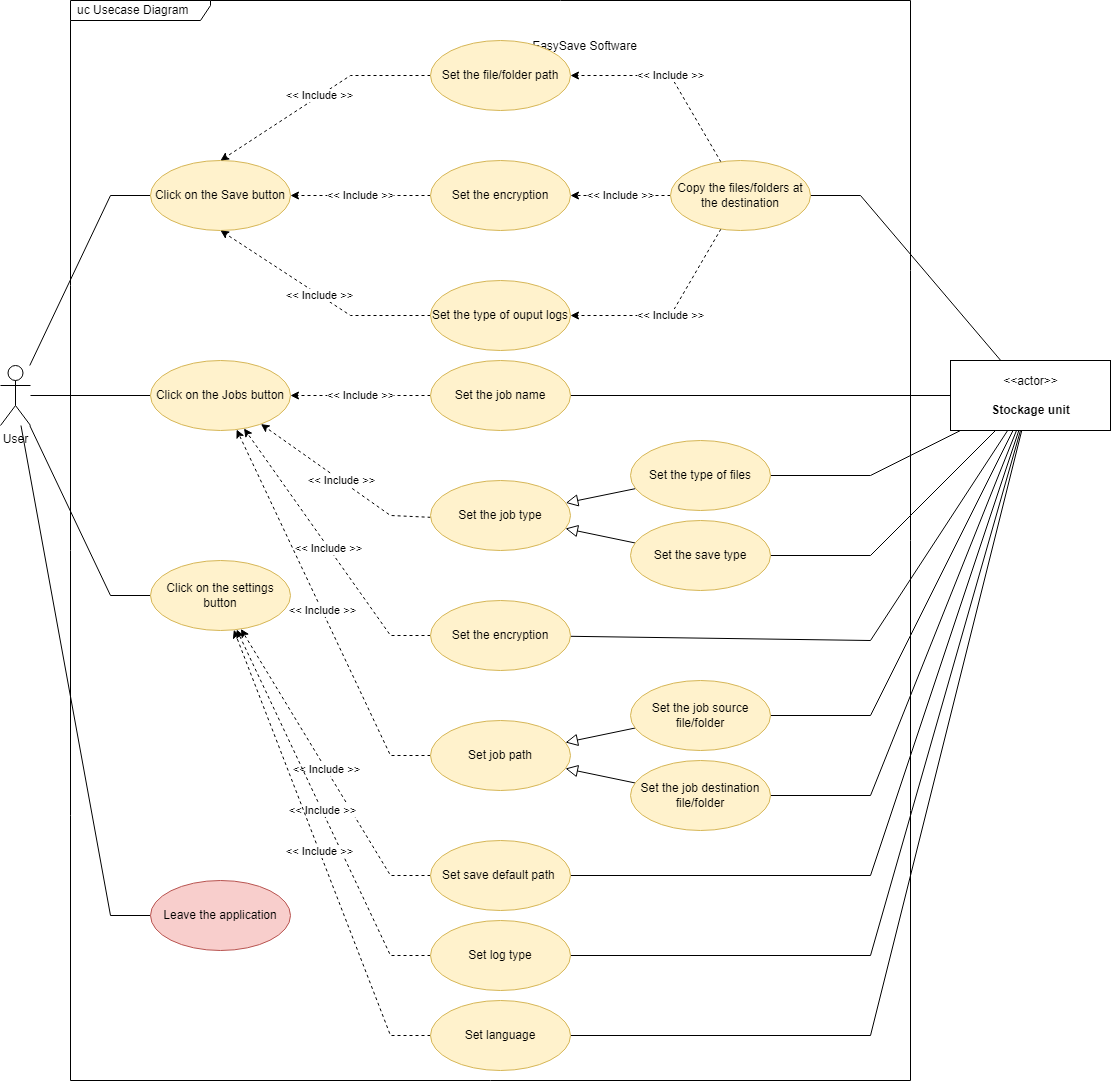

The diagram above was exported from draw.io. Its source (the exported page's mxGraphModel, read from the mxfile embedded in the PNG):
<mxGraphModel dx="2266" dy="951" grid="1" gridSize="10" guides="1" tooltips="1" connect="1" arrows="1" fold="1" page="1" pageScale="1" pageWidth="1169" pageHeight="827" background="#ffffff" math="0" shadow="0">
  <root>
    <mxCell id="0" />
    <mxCell id="1" parent="0" />
    <mxCell id="nxIOqmiE0Nm6fvkt-t_R-14" value="" style="group" vertex="1" connectable="0" parent="1">
      <mxGeometry x="120" width="840" height="1080" as="geometry" />
    </mxCell>
    <mxCell id="aKPTWr6dxV34dE_GAz9--6" value="uc Usecase Diagram" style="shape=umlFrame;whiteSpace=wrap;html=1;width=140;height=20;boundedLbl=1;verticalAlign=middle;align=left;spacingLeft=5;gradientColor=none;swimlaneFillColor=default;" parent="nxIOqmiE0Nm6fvkt-t_R-14" vertex="1">
      <mxGeometry width="840" height="1079.9999999999998" as="geometry" />
    </mxCell>
    <mxCell id="aKPTWr6dxV34dE_GAz9--40" value="EasySave Software" style="text;html=1;align=center;verticalAlign=middle;resizable=0;points=[];autosize=1;strokeColor=none;fillColor=none;" parent="nxIOqmiE0Nm6fvkt-t_R-14" vertex="1">
      <mxGeometry x="449.0769230769231" y="31.304347826086953" width="130" height="30" as="geometry" />
    </mxCell>
    <mxCell id="aKPTWr6dxV34dE_GAz9--21" style="edgeStyle=none;rounded=0;orthogonalLoop=1;jettySize=auto;html=1;entryX=0;entryY=0.5;entryDx=0;entryDy=0;endArrow=none;endFill=0;" parent="1" source="OcLa6-1IRxNEXRJgyp4N-1" target="aKPTWr6dxV34dE_GAz9--9" edge="1">
      <mxGeometry relative="1" as="geometry">
        <Array as="points">
          <mxPoint x="160" y="195" />
        </Array>
      </mxGeometry>
    </mxCell>
    <mxCell id="aKPTWr6dxV34dE_GAz9--22" style="edgeStyle=none;rounded=0;orthogonalLoop=1;jettySize=auto;html=1;entryX=0;entryY=0.5;entryDx=0;entryDy=0;endArrow=none;endFill=0;" parent="1" source="OcLa6-1IRxNEXRJgyp4N-1" target="aKPTWr6dxV34dE_GAz9--12" edge="1">
      <mxGeometry relative="1" as="geometry" />
    </mxCell>
    <mxCell id="aKPTWr6dxV34dE_GAz9--24" style="edgeStyle=none;rounded=0;orthogonalLoop=1;jettySize=auto;html=1;entryX=0;entryY=0.5;entryDx=0;entryDy=0;endArrow=none;endFill=0;" parent="1" source="OcLa6-1IRxNEXRJgyp4N-1" target="aKPTWr6dxV34dE_GAz9--10" edge="1">
      <mxGeometry relative="1" as="geometry">
        <Array as="points">
          <mxPoint x="160" y="595" />
        </Array>
      </mxGeometry>
    </mxCell>
    <mxCell id="aKPTWr6dxV34dE_GAz9--25" style="edgeStyle=none;rounded=0;orthogonalLoop=1;jettySize=auto;html=1;entryX=0;entryY=0.5;entryDx=0;entryDy=0;endArrow=none;endFill=0;" parent="1" source="OcLa6-1IRxNEXRJgyp4N-1" target="aKPTWr6dxV34dE_GAz9--11" edge="1">
      <mxGeometry relative="1" as="geometry">
        <Array as="points">
          <mxPoint x="160" y="915" />
        </Array>
      </mxGeometry>
    </mxCell>
    <mxCell id="OcLa6-1IRxNEXRJgyp4N-1" value="User" style="shape=umlActor;verticalLabelPosition=bottom;verticalAlign=top;html=1;" parent="1" vertex="1">
      <mxGeometry x="50" y="365" width="30" height="60" as="geometry" />
    </mxCell>
    <mxCell id="aKPTWr6dxV34dE_GAz9--9" value="Click on the Save button" style="ellipse;whiteSpace=wrap;html=1;strokeColor=#d6b656;fillColor=#fff2cc;" parent="1" vertex="1">
      <mxGeometry x="200" y="160" width="140" height="70" as="geometry" />
    </mxCell>
    <mxCell id="nxIOqmiE0Nm6fvkt-t_R-41" style="edgeStyle=none;rounded=0;orthogonalLoop=1;jettySize=auto;html=1;endArrow=none;endFill=0;endSize=10;" edge="1" parent="1" source="3LHGWLnx6QcVGQNoxwh3-1" target="nxIOqmiE0Nm6fvkt-t_R-23">
      <mxGeometry relative="1" as="geometry" />
    </mxCell>
    <mxCell id="nxIOqmiE0Nm6fvkt-t_R-42" style="edgeStyle=none;rounded=0;orthogonalLoop=1;jettySize=auto;html=1;endArrow=none;endFill=0;endSize=6;" edge="1" parent="1" source="3LHGWLnx6QcVGQNoxwh3-1" target="nxIOqmiE0Nm6fvkt-t_R-36">
      <mxGeometry relative="1" as="geometry">
        <Array as="points">
          <mxPoint x="920" y="640" />
        </Array>
      </mxGeometry>
    </mxCell>
    <mxCell id="nxIOqmiE0Nm6fvkt-t_R-43" style="edgeStyle=none;rounded=0;orthogonalLoop=1;jettySize=auto;html=1;endArrow=none;endFill=0;endSize=6;" edge="1" parent="1" source="3LHGWLnx6QcVGQNoxwh3-1" target="nxIOqmiE0Nm6fvkt-t_R-30">
      <mxGeometry relative="1" as="geometry">
        <Array as="points">
          <mxPoint x="920" y="475" />
        </Array>
      </mxGeometry>
    </mxCell>
    <mxCell id="nxIOqmiE0Nm6fvkt-t_R-44" style="edgeStyle=none;rounded=0;orthogonalLoop=1;jettySize=auto;html=1;endArrow=none;endFill=0;endSize=6;" edge="1" parent="1" source="3LHGWLnx6QcVGQNoxwh3-1" target="nxIOqmiE0Nm6fvkt-t_R-29">
      <mxGeometry relative="1" as="geometry">
        <Array as="points">
          <mxPoint x="920" y="555" />
        </Array>
      </mxGeometry>
    </mxCell>
    <mxCell id="nxIOqmiE0Nm6fvkt-t_R-45" style="edgeStyle=none;rounded=0;orthogonalLoop=1;jettySize=auto;html=1;endArrow=none;endFill=0;endSize=6;" edge="1" parent="1" source="3LHGWLnx6QcVGQNoxwh3-1" target="nxIOqmiE0Nm6fvkt-t_R-27">
      <mxGeometry relative="1" as="geometry">
        <Array as="points">
          <mxPoint x="920" y="715" />
        </Array>
      </mxGeometry>
    </mxCell>
    <mxCell id="nxIOqmiE0Nm6fvkt-t_R-46" style="edgeStyle=none;rounded=0;orthogonalLoop=1;jettySize=auto;html=1;endArrow=none;endFill=0;endSize=6;" edge="1" parent="1" source="3LHGWLnx6QcVGQNoxwh3-1" target="nxIOqmiE0Nm6fvkt-t_R-28">
      <mxGeometry relative="1" as="geometry">
        <Array as="points">
          <mxPoint x="920" y="795" />
        </Array>
      </mxGeometry>
    </mxCell>
    <mxCell id="nxIOqmiE0Nm6fvkt-t_R-47" style="edgeStyle=none;rounded=0;orthogonalLoop=1;jettySize=auto;html=1;endArrow=none;endFill=0;endSize=6;" edge="1" parent="1" source="3LHGWLnx6QcVGQNoxwh3-1" target="nxIOqmiE0Nm6fvkt-t_R-19">
      <mxGeometry relative="1" as="geometry">
        <Array as="points">
          <mxPoint x="910" y="195" />
        </Array>
      </mxGeometry>
    </mxCell>
    <mxCell id="3LHGWLnx6QcVGQNoxwh3-1" value="&amp;lt;&amp;lt;actor&amp;gt;&amp;gt;&lt;br&gt;&lt;br&gt;&lt;b&gt;Stockage unit&lt;/b&gt;" style="html=1;align=center;verticalAlign=middle;dashed=0;" parent="1" vertex="1">
      <mxGeometry x="1000" y="360" width="160" height="70" as="geometry" />
    </mxCell>
    <mxCell id="nxIOqmiE0Nm6fvkt-t_R-11" value="&amp;lt;&amp;lt; Include &amp;gt;&amp;gt;" style="rounded=0;orthogonalLoop=1;jettySize=auto;html=1;entryX=0.5;entryY=0;entryDx=0;entryDy=0;dashed=1;" edge="1" parent="1" source="nxIOqmiE0Nm6fvkt-t_R-1" target="aKPTWr6dxV34dE_GAz9--9">
      <mxGeometry relative="1" as="geometry">
        <Array as="points">
          <mxPoint x="400" y="75" />
        </Array>
      </mxGeometry>
    </mxCell>
    <mxCell id="nxIOqmiE0Nm6fvkt-t_R-12" value="&amp;lt;&amp;lt; Include &amp;gt;&amp;gt;" style="rounded=0;orthogonalLoop=1;jettySize=auto;html=1;entryX=1;entryY=0.5;entryDx=0;entryDy=0;dashed=1;" edge="1" parent="1" source="nxIOqmiE0Nm6fvkt-t_R-9" target="aKPTWr6dxV34dE_GAz9--9">
      <mxGeometry relative="1" as="geometry" />
    </mxCell>
    <mxCell id="nxIOqmiE0Nm6fvkt-t_R-13" value="&amp;lt;&amp;lt; Include &amp;gt;&amp;gt;" style="rounded=0;orthogonalLoop=1;jettySize=auto;html=1;entryX=0.5;entryY=1;entryDx=0;entryDy=0;dashed=1;" edge="1" parent="1" source="nxIOqmiE0Nm6fvkt-t_R-10" target="aKPTWr6dxV34dE_GAz9--9">
      <mxGeometry x="0.0011" relative="1" as="geometry">
        <Array as="points">
          <mxPoint x="400" y="315" />
        </Array>
        <mxPoint as="offset" />
      </mxGeometry>
    </mxCell>
    <mxCell id="aKPTWr6dxV34dE_GAz9--11" value="Leave the application" style="ellipse;whiteSpace=wrap;html=1;strokeColor=#b85450;fillColor=#f8cecc;" parent="1" vertex="1">
      <mxGeometry x="200.00000000000003" y="880" width="140" height="70" as="geometry" />
    </mxCell>
    <mxCell id="aKPTWr6dxV34dE_GAz9--10" value="Click on the settings button" style="ellipse;whiteSpace=wrap;html=1;strokeColor=#d6b656;fillColor=#fff2cc;" parent="1" vertex="1">
      <mxGeometry x="200.00000000000006" y="560" width="140" height="70" as="geometry" />
    </mxCell>
    <mxCell id="aKPTWr6dxV34dE_GAz9--12" value="Click on the Jobs button" style="ellipse;whiteSpace=wrap;html=1;strokeColor=#d6b656;fillColor=#fff2cc;" parent="1" vertex="1">
      <mxGeometry x="200.00000000000003" y="360" width="140" height="70" as="geometry" />
    </mxCell>
    <mxCell id="nxIOqmiE0Nm6fvkt-t_R-1" value="Set the file/folder path" style="ellipse;whiteSpace=wrap;html=1;strokeColor=#d6b656;fillColor=#fff2cc;" vertex="1" parent="1">
      <mxGeometry x="480" y="40" width="140" height="70" as="geometry" />
    </mxCell>
    <mxCell id="nxIOqmiE0Nm6fvkt-t_R-9" value="Set the encryption" style="ellipse;whiteSpace=wrap;html=1;strokeColor=#d6b656;fillColor=#fff2cc;" vertex="1" parent="1">
      <mxGeometry x="480" y="160" width="140" height="70" as="geometry" />
    </mxCell>
    <mxCell id="nxIOqmiE0Nm6fvkt-t_R-10" value="Set the type of ouput logs" style="ellipse;whiteSpace=wrap;html=1;strokeColor=#d6b656;fillColor=#fff2cc;" vertex="1" parent="1">
      <mxGeometry x="480" y="280" width="140" height="70" as="geometry" />
    </mxCell>
    <mxCell id="nxIOqmiE0Nm6fvkt-t_R-20" value="&amp;lt;&amp;lt; Include &amp;gt;&amp;gt;" style="edgeStyle=none;rounded=0;orthogonalLoop=1;jettySize=auto;html=1;entryX=1;entryY=0.5;entryDx=0;entryDy=0;dashed=1;endArrow=classic;endFill=1;" edge="1" parent="1" source="nxIOqmiE0Nm6fvkt-t_R-19" target="nxIOqmiE0Nm6fvkt-t_R-1">
      <mxGeometry relative="1" as="geometry">
        <Array as="points">
          <mxPoint x="720" y="75" />
        </Array>
      </mxGeometry>
    </mxCell>
    <mxCell id="nxIOqmiE0Nm6fvkt-t_R-21" value="&amp;lt;&amp;lt; Include &amp;gt;&amp;gt;" style="edgeStyle=none;rounded=0;orthogonalLoop=1;jettySize=auto;html=1;entryX=1;entryY=0.5;entryDx=0;entryDy=0;dashed=1;endArrow=classic;endFill=1;" edge="1" parent="1" source="nxIOqmiE0Nm6fvkt-t_R-19" target="nxIOqmiE0Nm6fvkt-t_R-9">
      <mxGeometry relative="1" as="geometry" />
    </mxCell>
    <mxCell id="nxIOqmiE0Nm6fvkt-t_R-22" value="&amp;lt;&amp;lt; Include &amp;gt;&amp;gt;" style="edgeStyle=none;rounded=0;orthogonalLoop=1;jettySize=auto;html=1;entryX=1;entryY=0.5;entryDx=0;entryDy=0;dashed=1;endArrow=classic;endFill=1;" edge="1" parent="1" source="nxIOqmiE0Nm6fvkt-t_R-19" target="nxIOqmiE0Nm6fvkt-t_R-10">
      <mxGeometry relative="1" as="geometry">
        <Array as="points">
          <mxPoint x="720" y="315" />
        </Array>
      </mxGeometry>
    </mxCell>
    <mxCell id="nxIOqmiE0Nm6fvkt-t_R-19" value="Copy the files/folders at the destination" style="ellipse;whiteSpace=wrap;html=1;strokeColor=#d6b656;fillColor=#fff2cc;" vertex="1" parent="1">
      <mxGeometry x="720" y="160" width="140" height="70" as="geometry" />
    </mxCell>
    <mxCell id="nxIOqmiE0Nm6fvkt-t_R-24" value="&amp;lt;&amp;lt; Include &amp;gt;&amp;gt;" style="edgeStyle=none;rounded=0;orthogonalLoop=1;jettySize=auto;html=1;dashed=1;endArrow=classic;endFill=1;" edge="1" parent="1" source="nxIOqmiE0Nm6fvkt-t_R-23" target="aKPTWr6dxV34dE_GAz9--12">
      <mxGeometry relative="1" as="geometry" />
    </mxCell>
    <mxCell id="nxIOqmiE0Nm6fvkt-t_R-23" value="Set the job name" style="ellipse;whiteSpace=wrap;html=1;strokeColor=#d6b656;fillColor=#fff2cc;" vertex="1" parent="1">
      <mxGeometry x="480" y="360" width="140" height="70" as="geometry" />
    </mxCell>
    <mxCell id="nxIOqmiE0Nm6fvkt-t_R-26" value="&amp;lt;&amp;lt; Include &amp;gt;&amp;gt;" style="edgeStyle=none;rounded=0;orthogonalLoop=1;jettySize=auto;html=1;dashed=1;endArrow=classic;endFill=1;" edge="1" parent="1" source="nxIOqmiE0Nm6fvkt-t_R-25" target="aKPTWr6dxV34dE_GAz9--12">
      <mxGeometry relative="1" as="geometry">
        <Array as="points">
          <mxPoint x="440" y="515" />
        </Array>
      </mxGeometry>
    </mxCell>
    <mxCell id="nxIOqmiE0Nm6fvkt-t_R-25" value="Set the job type" style="ellipse;whiteSpace=wrap;html=1;strokeColor=#d6b656;fillColor=#fff2cc;" vertex="1" parent="1">
      <mxGeometry x="480" y="480" width="140" height="70" as="geometry" />
    </mxCell>
    <mxCell id="nxIOqmiE0Nm6fvkt-t_R-34" value="" style="edgeStyle=none;rounded=0;orthogonalLoop=1;jettySize=auto;html=1;endArrow=block;endFill=0;endSize=10;" edge="1" parent="1" source="nxIOqmiE0Nm6fvkt-t_R-27" target="nxIOqmiE0Nm6fvkt-t_R-38">
      <mxGeometry x="0.2472" y="-44" relative="1" as="geometry">
        <mxPoint x="320" y="440" as="targetPoint" />
        <mxPoint as="offset" />
      </mxGeometry>
    </mxCell>
    <mxCell id="nxIOqmiE0Nm6fvkt-t_R-27" value="Set the job source file/folder" style="ellipse;whiteSpace=wrap;html=1;strokeColor=#d6b656;fillColor=#fff2cc;" vertex="1" parent="1">
      <mxGeometry x="680" y="680" width="140" height="70" as="geometry" />
    </mxCell>
    <mxCell id="nxIOqmiE0Nm6fvkt-t_R-35" value="" style="edgeStyle=none;rounded=0;orthogonalLoop=1;jettySize=auto;html=1;endArrow=block;endFill=0;endSize=10;" edge="1" parent="1" source="nxIOqmiE0Nm6fvkt-t_R-28" target="nxIOqmiE0Nm6fvkt-t_R-38">
      <mxGeometry relative="1" as="geometry" />
    </mxCell>
    <mxCell id="nxIOqmiE0Nm6fvkt-t_R-28" value="Set the job destination file/folder" style="ellipse;whiteSpace=wrap;html=1;strokeColor=#d6b656;fillColor=#fff2cc;" vertex="1" parent="1">
      <mxGeometry x="680" y="760" width="140" height="70" as="geometry" />
    </mxCell>
    <mxCell id="nxIOqmiE0Nm6fvkt-t_R-31" style="edgeStyle=none;rounded=0;orthogonalLoop=1;jettySize=auto;html=1;endArrow=block;endFill=0;endSize=10;" edge="1" parent="1" source="nxIOqmiE0Nm6fvkt-t_R-29" target="nxIOqmiE0Nm6fvkt-t_R-25">
      <mxGeometry relative="1" as="geometry" />
    </mxCell>
    <mxCell id="nxIOqmiE0Nm6fvkt-t_R-29" value="Set the save type" style="ellipse;whiteSpace=wrap;html=1;strokeColor=#d6b656;fillColor=#fff2cc;" vertex="1" parent="1">
      <mxGeometry x="680" y="520" width="140" height="70" as="geometry" />
    </mxCell>
    <mxCell id="nxIOqmiE0Nm6fvkt-t_R-32" style="edgeStyle=none;rounded=0;orthogonalLoop=1;jettySize=auto;html=1;endArrow=block;endFill=0;endSize=10;" edge="1" parent="1" source="nxIOqmiE0Nm6fvkt-t_R-30" target="nxIOqmiE0Nm6fvkt-t_R-25">
      <mxGeometry relative="1" as="geometry" />
    </mxCell>
    <mxCell id="nxIOqmiE0Nm6fvkt-t_R-30" value="Set the type of files" style="ellipse;whiteSpace=wrap;html=1;strokeColor=#d6b656;fillColor=#fff2cc;" vertex="1" parent="1">
      <mxGeometry x="680" y="440" width="140" height="70" as="geometry" />
    </mxCell>
    <mxCell id="nxIOqmiE0Nm6fvkt-t_R-37" value="&amp;lt;&amp;lt; Include &amp;gt;&amp;gt;" style="edgeStyle=none;rounded=0;orthogonalLoop=1;jettySize=auto;html=1;dashed=1;endArrow=classic;endFill=1;endSize=6;" edge="1" parent="1" source="nxIOqmiE0Nm6fvkt-t_R-36" target="aKPTWr6dxV34dE_GAz9--12">
      <mxGeometry relative="1" as="geometry">
        <Array as="points">
          <mxPoint x="440" y="635" />
        </Array>
      </mxGeometry>
    </mxCell>
    <mxCell id="nxIOqmiE0Nm6fvkt-t_R-36" value="Set the encryption" style="ellipse;whiteSpace=wrap;html=1;strokeColor=#d6b656;fillColor=#fff2cc;" vertex="1" parent="1">
      <mxGeometry x="480" y="600" width="140" height="70" as="geometry" />
    </mxCell>
    <mxCell id="nxIOqmiE0Nm6fvkt-t_R-40" value="&amp;lt;&amp;lt; Include &amp;gt;&amp;gt;" style="edgeStyle=none;rounded=0;orthogonalLoop=1;jettySize=auto;html=1;endArrow=classic;endFill=1;endSize=6;dashed=1;" edge="1" parent="1" source="nxIOqmiE0Nm6fvkt-t_R-38" target="aKPTWr6dxV34dE_GAz9--12">
      <mxGeometry relative="1" as="geometry">
        <Array as="points">
          <mxPoint x="440" y="755" />
        </Array>
      </mxGeometry>
    </mxCell>
    <mxCell id="nxIOqmiE0Nm6fvkt-t_R-38" value="Set job path" style="ellipse;whiteSpace=wrap;html=1;strokeColor=#d6b656;fillColor=#fff2cc;" vertex="1" parent="1">
      <mxGeometry x="480" y="720" width="140" height="70" as="geometry" />
    </mxCell>
    <mxCell id="nxIOqmiE0Nm6fvkt-t_R-51" value="&amp;lt;&amp;lt; Include &amp;gt;&amp;gt;" style="edgeStyle=none;rounded=0;orthogonalLoop=1;jettySize=auto;html=1;endArrow=classic;endFill=1;endSize=6;dashed=1;" edge="1" parent="1" source="nxIOqmiE0Nm6fvkt-t_R-48" target="aKPTWr6dxV34dE_GAz9--10">
      <mxGeometry relative="1" as="geometry">
        <Array as="points">
          <mxPoint x="440" y="875" />
        </Array>
      </mxGeometry>
    </mxCell>
    <mxCell id="nxIOqmiE0Nm6fvkt-t_R-54" style="edgeStyle=none;rounded=0;orthogonalLoop=1;jettySize=auto;html=1;endArrow=none;endFill=0;endSize=6;" edge="1" parent="1" source="nxIOqmiE0Nm6fvkt-t_R-48" target="3LHGWLnx6QcVGQNoxwh3-1">
      <mxGeometry relative="1" as="geometry">
        <Array as="points">
          <mxPoint x="920" y="875" />
        </Array>
      </mxGeometry>
    </mxCell>
    <mxCell id="nxIOqmiE0Nm6fvkt-t_R-48" value="Set save default path&amp;nbsp;" style="ellipse;whiteSpace=wrap;html=1;strokeColor=#d6b656;fillColor=#fff2cc;" vertex="1" parent="1">
      <mxGeometry x="480" y="840" width="140" height="70" as="geometry" />
    </mxCell>
    <mxCell id="nxIOqmiE0Nm6fvkt-t_R-52" value="&amp;lt;&amp;lt; Include &amp;gt;&amp;gt;" style="edgeStyle=none;rounded=0;orthogonalLoop=1;jettySize=auto;html=1;dashed=1;endArrow=classic;endFill=1;endSize=6;" edge="1" parent="1" source="nxIOqmiE0Nm6fvkt-t_R-49" target="aKPTWr6dxV34dE_GAz9--10">
      <mxGeometry relative="1" as="geometry">
        <Array as="points">
          <mxPoint x="440" y="955" />
        </Array>
      </mxGeometry>
    </mxCell>
    <mxCell id="nxIOqmiE0Nm6fvkt-t_R-55" style="edgeStyle=none;rounded=0;orthogonalLoop=1;jettySize=auto;html=1;endArrow=none;endFill=0;endSize=6;" edge="1" parent="1" source="nxIOqmiE0Nm6fvkt-t_R-49" target="3LHGWLnx6QcVGQNoxwh3-1">
      <mxGeometry relative="1" as="geometry">
        <Array as="points">
          <mxPoint x="920" y="955" />
        </Array>
      </mxGeometry>
    </mxCell>
    <mxCell id="nxIOqmiE0Nm6fvkt-t_R-49" value="Set log type" style="ellipse;whiteSpace=wrap;html=1;strokeColor=#d6b656;fillColor=#fff2cc;" vertex="1" parent="1">
      <mxGeometry x="480" y="920" width="140" height="70" as="geometry" />
    </mxCell>
    <mxCell id="nxIOqmiE0Nm6fvkt-t_R-53" value="&amp;lt;&amp;lt; Include &amp;gt;&amp;gt;" style="edgeStyle=none;rounded=0;orthogonalLoop=1;jettySize=auto;html=1;dashed=1;endArrow=classic;endFill=1;endSize=6;" edge="1" parent="1" source="nxIOqmiE0Nm6fvkt-t_R-50" target="aKPTWr6dxV34dE_GAz9--10">
      <mxGeometry relative="1" as="geometry">
        <Array as="points">
          <mxPoint x="440" y="1035" />
        </Array>
      </mxGeometry>
    </mxCell>
    <mxCell id="nxIOqmiE0Nm6fvkt-t_R-56" style="edgeStyle=none;rounded=0;orthogonalLoop=1;jettySize=auto;html=1;endArrow=none;endFill=0;endSize=6;" edge="1" parent="1" source="nxIOqmiE0Nm6fvkt-t_R-50" target="3LHGWLnx6QcVGQNoxwh3-1">
      <mxGeometry relative="1" as="geometry">
        <Array as="points">
          <mxPoint x="920" y="1035" />
        </Array>
      </mxGeometry>
    </mxCell>
    <mxCell id="nxIOqmiE0Nm6fvkt-t_R-50" value="Set language" style="ellipse;whiteSpace=wrap;html=1;strokeColor=#d6b656;fillColor=#fff2cc;" vertex="1" parent="1">
      <mxGeometry x="480" y="1000" width="140" height="70" as="geometry" />
    </mxCell>
  </root>
</mxGraphModel>